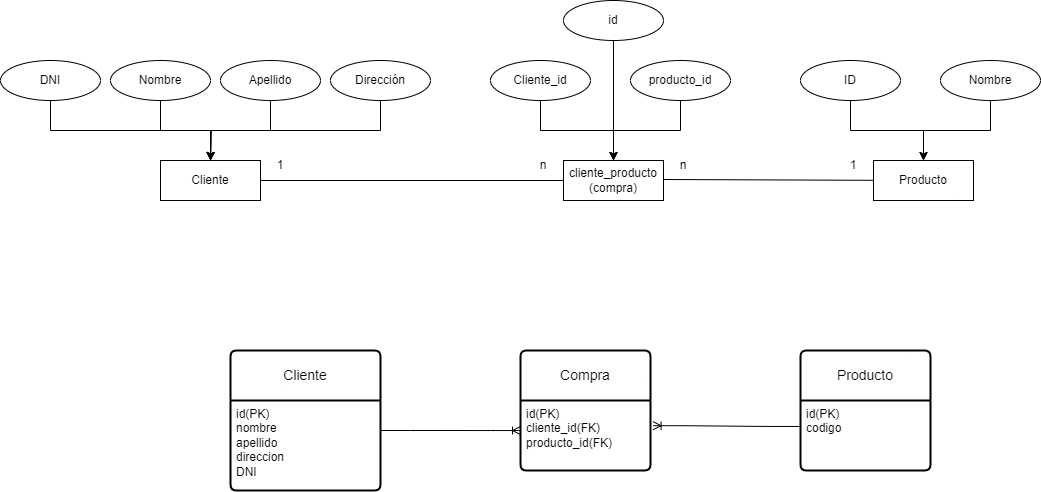

The diagram above was exported from draw.io. Its source (the exported page's mxGraphModel, read from the mxfile embedded in the PNG):
<mxGraphModel dx="2117" dy="572" grid="1" gridSize="10" guides="1" tooltips="1" connect="1" arrows="1" fold="1" page="1" pageScale="1" pageWidth="827" pageHeight="1169" math="0" shadow="0">
  <root>
    <mxCell id="0" />
    <mxCell id="1" parent="0" />
    <mxCell id="hrOOYMBVaBOdbedEVMHW-1" value="Cliente" style="swimlane;childLayout=stackLayout;horizontal=1;startSize=50;horizontalStack=0;rounded=1;fontSize=14;fontStyle=0;strokeWidth=2;resizeParent=0;resizeLast=1;shadow=0;dashed=0;align=center;arcSize=4;whiteSpace=wrap;html=1;" vertex="1" parent="1">
      <mxGeometry x="-580" y="430" width="150" height="140" as="geometry" />
    </mxCell>
    <mxCell id="hrOOYMBVaBOdbedEVMHW-2" value="id(PK)&lt;div&gt;nombre&lt;/div&gt;&lt;div&gt;apellido&lt;/div&gt;&lt;div&gt;direccion&lt;/div&gt;&lt;div&gt;DNI&lt;/div&gt;" style="align=left;strokeColor=none;fillColor=none;spacingLeft=4;fontSize=12;verticalAlign=top;resizable=0;rotatable=0;part=1;html=1;" vertex="1" parent="hrOOYMBVaBOdbedEVMHW-1">
      <mxGeometry y="50" width="150" height="90" as="geometry" />
    </mxCell>
    <mxCell id="hrOOYMBVaBOdbedEVMHW-3" value="Producto" style="swimlane;childLayout=stackLayout;horizontal=1;startSize=50;horizontalStack=0;rounded=1;fontSize=14;fontStyle=0;strokeWidth=2;resizeParent=0;resizeLast=1;shadow=0;dashed=0;align=center;arcSize=4;whiteSpace=wrap;html=1;" vertex="1" parent="1">
      <mxGeometry x="-10" y="430" width="130" height="120" as="geometry" />
    </mxCell>
    <mxCell id="hrOOYMBVaBOdbedEVMHW-4" value="id(PK)&lt;div&gt;codigo&lt;/div&gt;" style="align=left;strokeColor=none;fillColor=none;spacingLeft=4;fontSize=12;verticalAlign=top;resizable=0;rotatable=0;part=1;html=1;" vertex="1" parent="hrOOYMBVaBOdbedEVMHW-3">
      <mxGeometry y="50" width="130" height="70" as="geometry" />
    </mxCell>
    <mxCell id="hrOOYMBVaBOdbedEVMHW-16" style="edgeStyle=orthogonalEdgeStyle;rounded=0;orthogonalLoop=1;jettySize=auto;html=1;exitX=0.5;exitY=1;exitDx=0;exitDy=0;entryX=0.5;entryY=0;entryDx=0;entryDy=0;" edge="1" parent="1" source="hrOOYMBVaBOdbedEVMHW-5" target="hrOOYMBVaBOdbedEVMHW-15">
      <mxGeometry relative="1" as="geometry" />
    </mxCell>
    <mxCell id="hrOOYMBVaBOdbedEVMHW-5" value="DNI" style="ellipse;whiteSpace=wrap;html=1;align=center;" vertex="1" parent="1">
      <mxGeometry x="-810" y="140" width="100" height="40" as="geometry" />
    </mxCell>
    <mxCell id="hrOOYMBVaBOdbedEVMHW-12" style="edgeStyle=orthogonalEdgeStyle;rounded=0;orthogonalLoop=1;jettySize=auto;html=1;exitX=0.5;exitY=1;exitDx=0;exitDy=0;" edge="1" parent="1" source="hrOOYMBVaBOdbedEVMHW-6">
      <mxGeometry relative="1" as="geometry">
        <mxPoint x="-600" y="240" as="targetPoint" />
      </mxGeometry>
    </mxCell>
    <mxCell id="hrOOYMBVaBOdbedEVMHW-6" value="Nombre" style="ellipse;whiteSpace=wrap;html=1;align=center;" vertex="1" parent="1">
      <mxGeometry x="-700" y="140" width="100" height="40" as="geometry" />
    </mxCell>
    <mxCell id="hrOOYMBVaBOdbedEVMHW-13" style="edgeStyle=orthogonalEdgeStyle;rounded=0;orthogonalLoop=1;jettySize=auto;html=1;exitX=0.5;exitY=1;exitDx=0;exitDy=0;" edge="1" parent="1" source="hrOOYMBVaBOdbedEVMHW-7">
      <mxGeometry relative="1" as="geometry">
        <mxPoint x="-600" y="240" as="targetPoint" />
      </mxGeometry>
    </mxCell>
    <mxCell id="hrOOYMBVaBOdbedEVMHW-7" value="Apellido" style="ellipse;whiteSpace=wrap;html=1;align=center;" vertex="1" parent="1">
      <mxGeometry x="-590" y="140" width="100" height="40" as="geometry" />
    </mxCell>
    <mxCell id="hrOOYMBVaBOdbedEVMHW-14" style="edgeStyle=orthogonalEdgeStyle;rounded=0;orthogonalLoop=1;jettySize=auto;html=1;exitX=0.5;exitY=1;exitDx=0;exitDy=0;" edge="1" parent="1" source="hrOOYMBVaBOdbedEVMHW-8">
      <mxGeometry relative="1" as="geometry">
        <mxPoint x="-600" y="240" as="targetPoint" />
      </mxGeometry>
    </mxCell>
    <mxCell id="hrOOYMBVaBOdbedEVMHW-8" value="Dirección" style="ellipse;whiteSpace=wrap;html=1;align=center;" vertex="1" parent="1">
      <mxGeometry x="-480" y="140" width="100" height="40" as="geometry" />
    </mxCell>
    <mxCell id="hrOOYMBVaBOdbedEVMHW-15" value="Cliente" style="whiteSpace=wrap;html=1;align=center;" vertex="1" parent="1">
      <mxGeometry x="-650" y="240" width="100" height="40" as="geometry" />
    </mxCell>
    <mxCell id="hrOOYMBVaBOdbedEVMHW-23" style="edgeStyle=orthogonalEdgeStyle;rounded=0;orthogonalLoop=1;jettySize=auto;html=1;exitX=0.5;exitY=1;exitDx=0;exitDy=0;entryX=0.5;entryY=0;entryDx=0;entryDy=0;" edge="1" parent="1" source="hrOOYMBVaBOdbedEVMHW-17" target="hrOOYMBVaBOdbedEVMHW-19">
      <mxGeometry relative="1" as="geometry" />
    </mxCell>
    <mxCell id="hrOOYMBVaBOdbedEVMHW-17" value="ID" style="ellipse;whiteSpace=wrap;html=1;align=center;" vertex="1" parent="1">
      <mxGeometry x="-10" y="140" width="100" height="40" as="geometry" />
    </mxCell>
    <mxCell id="hrOOYMBVaBOdbedEVMHW-24" style="edgeStyle=orthogonalEdgeStyle;rounded=0;orthogonalLoop=1;jettySize=auto;html=1;exitX=0.5;exitY=1;exitDx=0;exitDy=0;" edge="1" parent="1" source="hrOOYMBVaBOdbedEVMHW-18" target="hrOOYMBVaBOdbedEVMHW-19">
      <mxGeometry relative="1" as="geometry" />
    </mxCell>
    <mxCell id="hrOOYMBVaBOdbedEVMHW-18" value="Nombre" style="ellipse;whiteSpace=wrap;html=1;align=center;" vertex="1" parent="1">
      <mxGeometry x="130" y="140" width="100" height="40" as="geometry" />
    </mxCell>
    <mxCell id="hrOOYMBVaBOdbedEVMHW-19" value="Producto" style="whiteSpace=wrap;html=1;align=center;" vertex="1" parent="1">
      <mxGeometry x="63" y="240" width="100" height="40" as="geometry" />
    </mxCell>
    <mxCell id="hrOOYMBVaBOdbedEVMHW-25" style="edgeStyle=orthogonalEdgeStyle;rounded=0;orthogonalLoop=1;jettySize=auto;html=1;exitX=0.5;exitY=1;exitDx=0;exitDy=0;entryX=0.5;entryY=0;entryDx=0;entryDy=0;" edge="1" parent="1" source="hrOOYMBVaBOdbedEVMHW-26" target="hrOOYMBVaBOdbedEVMHW-29">
      <mxGeometry relative="1" as="geometry" />
    </mxCell>
    <mxCell id="hrOOYMBVaBOdbedEVMHW-26" value="Cliente_id" style="ellipse;whiteSpace=wrap;html=1;align=center;" vertex="1" parent="1">
      <mxGeometry x="-320" y="140" width="100" height="40" as="geometry" />
    </mxCell>
    <mxCell id="hrOOYMBVaBOdbedEVMHW-27" style="edgeStyle=orthogonalEdgeStyle;rounded=0;orthogonalLoop=1;jettySize=auto;html=1;exitX=0.5;exitY=1;exitDx=0;exitDy=0;" edge="1" parent="1" source="hrOOYMBVaBOdbedEVMHW-28" target="hrOOYMBVaBOdbedEVMHW-29">
      <mxGeometry relative="1" as="geometry" />
    </mxCell>
    <mxCell id="hrOOYMBVaBOdbedEVMHW-28" value="producto_id" style="ellipse;whiteSpace=wrap;html=1;align=center;" vertex="1" parent="1">
      <mxGeometry x="-180" y="140" width="100" height="40" as="geometry" />
    </mxCell>
    <mxCell id="hrOOYMBVaBOdbedEVMHW-29" value="cliente_producto&lt;div&gt;(compra)&lt;/div&gt;" style="whiteSpace=wrap;html=1;align=center;" vertex="1" parent="1">
      <mxGeometry x="-247" y="240" width="100" height="40" as="geometry" />
    </mxCell>
    <mxCell id="hrOOYMBVaBOdbedEVMHW-35" value="1" style="text;html=1;align=center;verticalAlign=middle;whiteSpace=wrap;rounded=0;" vertex="1" parent="1">
      <mxGeometry x="-560" y="230" width="60" height="30" as="geometry" />
    </mxCell>
    <mxCell id="hrOOYMBVaBOdbedEVMHW-38" value="" style="endArrow=none;html=1;rounded=0;entryX=0;entryY=0.5;entryDx=0;entryDy=0;" edge="1" parent="1" target="hrOOYMBVaBOdbedEVMHW-29">
      <mxGeometry relative="1" as="geometry">
        <mxPoint x="-550" y="260" as="sourcePoint" />
        <mxPoint x="-250" y="260" as="targetPoint" />
      </mxGeometry>
    </mxCell>
    <mxCell id="hrOOYMBVaBOdbedEVMHW-37" value="n" style="text;html=1;align=center;verticalAlign=middle;whiteSpace=wrap;rounded=0;" vertex="1" parent="1">
      <mxGeometry x="-287" y="230" width="40" height="30" as="geometry" />
    </mxCell>
    <mxCell id="hrOOYMBVaBOdbedEVMHW-39" value="" style="endArrow=none;html=1;rounded=0;" edge="1" parent="1" target="hrOOYMBVaBOdbedEVMHW-19">
      <mxGeometry relative="1" as="geometry">
        <mxPoint x="-147" y="259" as="sourcePoint" />
        <mxPoint x="60" y="259" as="targetPoint" />
      </mxGeometry>
    </mxCell>
    <mxCell id="hrOOYMBVaBOdbedEVMHW-40" value="n" style="text;html=1;align=center;verticalAlign=middle;whiteSpace=wrap;rounded=0;" vertex="1" parent="1">
      <mxGeometry x="-147" y="230" width="40" height="30" as="geometry" />
    </mxCell>
    <mxCell id="hrOOYMBVaBOdbedEVMHW-41" value="1" style="text;html=1;align=center;verticalAlign=middle;whiteSpace=wrap;rounded=0;" vertex="1" parent="1">
      <mxGeometry x="23" y="235" width="40" height="20" as="geometry" />
    </mxCell>
    <mxCell id="hrOOYMBVaBOdbedEVMHW-45" value="Compra" style="swimlane;childLayout=stackLayout;horizontal=1;startSize=50;horizontalStack=0;rounded=1;fontSize=14;fontStyle=0;strokeWidth=2;resizeParent=0;resizeLast=1;shadow=0;dashed=0;align=center;arcSize=4;whiteSpace=wrap;html=1;" vertex="1" parent="1">
      <mxGeometry x="-290" y="430" width="130" height="120" as="geometry" />
    </mxCell>
    <mxCell id="hrOOYMBVaBOdbedEVMHW-50" value="id(PK)&lt;div&gt;cliente_id(FK)&lt;/div&gt;&lt;div&gt;producto_id(FK)&lt;/div&gt;" style="align=left;strokeColor=none;fillColor=none;spacingLeft=4;fontSize=12;verticalAlign=top;resizable=0;rotatable=0;part=1;html=1;" vertex="1" parent="hrOOYMBVaBOdbedEVMHW-45">
      <mxGeometry y="50" width="130" height="70" as="geometry" />
    </mxCell>
    <mxCell id="hrOOYMBVaBOdbedEVMHW-48" style="edgeStyle=orthogonalEdgeStyle;rounded=0;orthogonalLoop=1;jettySize=auto;html=1;exitX=0.5;exitY=1;exitDx=0;exitDy=0;entryX=0.5;entryY=0;entryDx=0;entryDy=0;" edge="1" parent="1" source="hrOOYMBVaBOdbedEVMHW-47" target="hrOOYMBVaBOdbedEVMHW-29">
      <mxGeometry relative="1" as="geometry" />
    </mxCell>
    <mxCell id="hrOOYMBVaBOdbedEVMHW-47" value="id" style="ellipse;whiteSpace=wrap;html=1;align=center;" vertex="1" parent="1">
      <mxGeometry x="-247" y="80" width="100" height="40" as="geometry" />
    </mxCell>
    <mxCell id="hrOOYMBVaBOdbedEVMHW-49" value="" style="edgeStyle=entityRelationEdgeStyle;fontSize=12;html=1;endArrow=ERoneToMany;rounded=0;entryX=0;entryY=0.429;entryDx=0;entryDy=0;entryPerimeter=0;" edge="1" parent="1" target="hrOOYMBVaBOdbedEVMHW-50">
      <mxGeometry width="100" height="100" relative="1" as="geometry">
        <mxPoint x="-430" y="510" as="sourcePoint" />
        <mxPoint x="-310" y="510" as="targetPoint" />
        <Array as="points">
          <mxPoint x="-390" y="450" />
        </Array>
      </mxGeometry>
    </mxCell>
    <mxCell id="hrOOYMBVaBOdbedEVMHW-53" value="" style="edgeStyle=entityRelationEdgeStyle;fontSize=12;html=1;endArrow=ERoneToMany;rounded=0;entryX=1.02;entryY=0.36;entryDx=0;entryDy=0;entryPerimeter=0;exitX=0.002;exitY=0.371;exitDx=0;exitDy=0;exitPerimeter=0;" edge="1" parent="1" source="hrOOYMBVaBOdbedEVMHW-4" target="hrOOYMBVaBOdbedEVMHW-50">
      <mxGeometry width="100" height="100" relative="1" as="geometry">
        <mxPoint x="-38" y="510" as="sourcePoint" />
        <mxPoint x="-80" y="600" as="targetPoint" />
        <Array as="points">
          <mxPoint x="-118" y="554.5" />
          <mxPoint x="-8" y="510" />
          <mxPoint x="-18" y="510" />
          <mxPoint x="-150" y="510" />
          <mxPoint x="-130" y="510" />
          <mxPoint x="182" y="584.5" />
        </Array>
      </mxGeometry>
    </mxCell>
  </root>
</mxGraphModel>